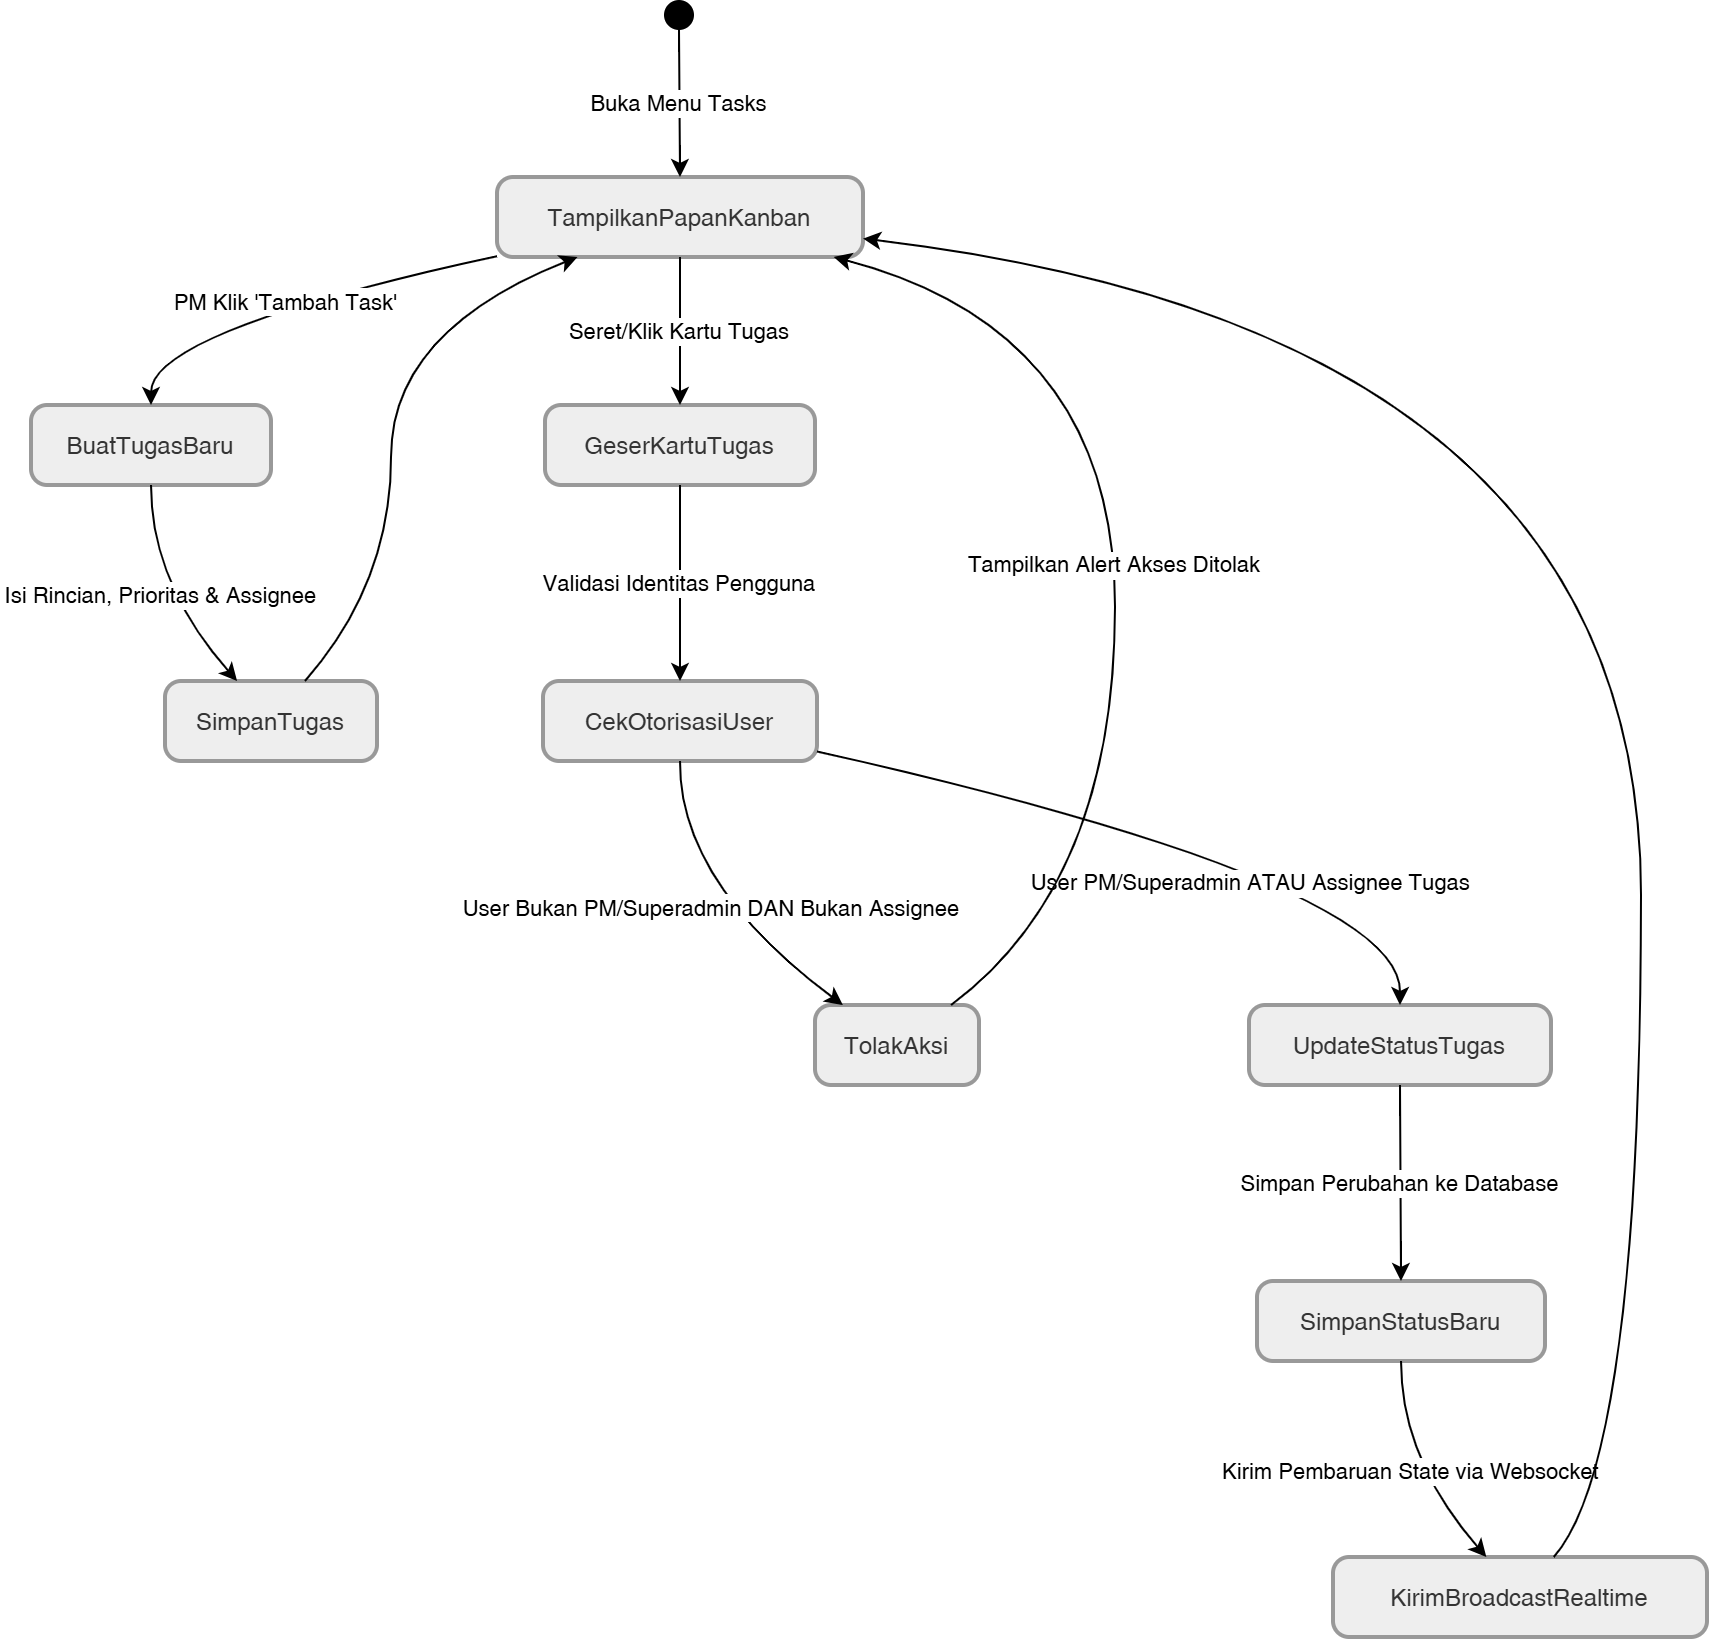

The diagram above was exported from draw.io. Its source (the exported page's mxGraphModel, read from the mxfile embedded in the PNG):
<mxGraphModel dx="1572" dy="868" grid="1" gridSize="10" guides="1" tooltips="1" connect="1" arrows="1" fold="1" page="1" pageScale="1" pageWidth="850" pageHeight="1100" math="0" shadow="0">
  <root>
    <mxCell id="0" />
    <mxCell id="1" parent="0" />
    <mxCell id="2" parent="1" style="ellipse;fillColor=strokeColor;fontColor=light-dark(#333333,#cccccc);" value="" vertex="1">
      <mxGeometry height="14" width="14" x="337" y="20" as="geometry" />
    </mxCell>
    <mxCell id="3" parent="1" style="rounded=1;arcSize=20;strokeWidth=2;fillColor=light-dark(#eeeeee,#1f2020);strokeColor=light-dark(#999999,#cccccc);fontColor=light-dark(#333333,#cccccc);" value="TampilkanPapanKanban" vertex="1">
      <mxGeometry height="40" width="183" x="253" y="108" as="geometry" />
    </mxCell>
    <mxCell id="4" parent="1" style="rounded=1;arcSize=20;strokeWidth=2;fillColor=light-dark(#eeeeee,#1f2020);strokeColor=light-dark(#999999,#cccccc);fontColor=light-dark(#333333,#cccccc);" value="BuatTugasBaru" vertex="1">
      <mxGeometry height="40" width="120" x="20" y="222" as="geometry" />
    </mxCell>
    <mxCell id="5" parent="1" style="rounded=1;arcSize=20;strokeWidth=2;fillColor=light-dark(#eeeeee,#1f2020);strokeColor=light-dark(#999999,#cccccc);fontColor=light-dark(#333333,#cccccc);" value="SimpanTugas" vertex="1">
      <mxGeometry height="40" width="106" x="87" y="360" as="geometry" />
    </mxCell>
    <mxCell id="6" parent="1" style="rounded=1;arcSize=20;strokeWidth=2;fillColor=light-dark(#eeeeee,#1f2020);strokeColor=light-dark(#999999,#cccccc);fontColor=light-dark(#333333,#cccccc);" value="GeserKartuTugas" vertex="1">
      <mxGeometry height="40" width="135" x="277" y="222" as="geometry" />
    </mxCell>
    <mxCell id="7" parent="1" style="rounded=1;arcSize=20;strokeWidth=2;fillColor=light-dark(#eeeeee,#1f2020);strokeColor=light-dark(#999999,#cccccc);fontColor=light-dark(#333333,#cccccc);" value="CekOtorisasiUser" vertex="1">
      <mxGeometry height="40" width="137" x="276" y="360" as="geometry" />
    </mxCell>
    <mxCell id="8" parent="1" style="rounded=1;arcSize=20;strokeWidth=2;fillColor=light-dark(#eeeeee,#1f2020);strokeColor=light-dark(#999999,#cccccc);fontColor=light-dark(#333333,#cccccc);" value="TolakAksi" vertex="1">
      <mxGeometry height="40" width="82" x="412" y="522" as="geometry" />
    </mxCell>
    <mxCell id="9" parent="1" style="rounded=1;arcSize=20;strokeWidth=2;fillColor=light-dark(#eeeeee,#1f2020);strokeColor=light-dark(#999999,#cccccc);fontColor=light-dark(#333333,#cccccc);" value="UpdateStatusTugas" vertex="1">
      <mxGeometry height="40" width="151" x="629" y="522" as="geometry" />
    </mxCell>
    <mxCell id="10" parent="1" style="rounded=1;arcSize=20;strokeWidth=2;fillColor=light-dark(#eeeeee,#1f2020);strokeColor=light-dark(#999999,#cccccc);fontColor=light-dark(#333333,#cccccc);" value="SimpanStatusBaru" vertex="1">
      <mxGeometry height="40" width="144" x="633" y="660" as="geometry" />
    </mxCell>
    <mxCell id="11" parent="1" style="rounded=1;arcSize=20;strokeWidth=2;fillColor=light-dark(#eeeeee,#1f2020);strokeColor=light-dark(#999999,#cccccc);fontColor=light-dark(#333333,#cccccc);" value="KirimBroadcastRealtime" vertex="1">
      <mxGeometry height="40" width="187" x="671" y="798" as="geometry" />
    </mxCell>
    <mxCell id="12" edge="1" parent="1" source="2" style="curved=1;startArrow=none;;fillColor=none;;exitX=0.53;exitY=1;entryX=0.5;entryY=0;rounded=0;" target="3" value="Buka Menu Tasks">
      <mxGeometry relative="1" as="geometry">
        <Array as="points" />
      </mxGeometry>
    </mxCell>
    <mxCell id="13" edge="1" parent="1" source="3" style="curved=1;startArrow=none;;fillColor=none;;exitX=0;exitY=0.99;entryX=0.5;entryY=0;rounded=0;" target="4" value="PM Klik 'Tambah Task'">
      <mxGeometry relative="1" as="geometry">
        <Array as="points">
          <mxPoint x="80" y="185" />
        </Array>
      </mxGeometry>
    </mxCell>
    <mxCell id="14" edge="1" parent="1" source="4" style="curved=1;startArrow=none;;fillColor=none;;exitX=0.5;exitY=1;entryX=0.34;entryY=0;rounded=0;" target="5" value="Isi Rincian, Prioritas &amp; Assignee">
      <mxGeometry relative="1" as="geometry">
        <Array as="points">
          <mxPoint x="80" y="311" />
        </Array>
      </mxGeometry>
    </mxCell>
    <mxCell id="15" edge="1" parent="1" source="5" style="curved=1;startArrow=none;;fillColor=none;;exitX=0.66;exitY=0;entryX=0.22;entryY=1;rounded=0;" target="3" value="">
      <mxGeometry relative="1" as="geometry">
        <Array as="points">
          <mxPoint x="200" y="311" />
          <mxPoint x="200" y="185" />
        </Array>
      </mxGeometry>
    </mxCell>
    <mxCell id="16" edge="1" parent="1" source="3" style="curved=1;startArrow=none;;fillColor=none;;exitX=0.5;exitY=1;entryX=0.5;entryY=0;rounded=0;" target="6" value="Seret/Klik Kartu Tugas">
      <mxGeometry relative="1" as="geometry">
        <Array as="points" />
      </mxGeometry>
    </mxCell>
    <mxCell id="17" edge="1" parent="1" source="6" style="curved=1;startArrow=none;;fillColor=none;;exitX=0.5;exitY=1;entryX=0.5;entryY=0;rounded=0;" target="7" value="Validasi Identitas Pengguna">
      <mxGeometry relative="1" as="geometry">
        <Array as="points" />
      </mxGeometry>
    </mxCell>
    <mxCell id="18" edge="1" parent="1" source="7" style="curved=1;startArrow=none;;fillColor=none;;exitX=0.5;exitY=1;entryX=0.17;entryY=0;rounded=0;" target="8" value="User Bukan PM/Superadmin DAN Bukan Assignee">
      <mxGeometry relative="1" as="geometry">
        <Array as="points">
          <mxPoint x="344" y="461" />
        </Array>
      </mxGeometry>
    </mxCell>
    <mxCell id="19" edge="1" parent="1" source="7" style="curved=1;startArrow=none;;fillColor=none;;exitX=1;exitY=0.88;entryX=0.5;entryY=0;rounded=0;" target="9" value="User PM/Superadmin ATAU Assignee Tugas">
      <mxGeometry relative="1" x="0.2541" y="-16" as="geometry">
        <mxPoint as="offset" />
        <Array as="points">
          <mxPoint x="705" y="461" />
        </Array>
      </mxGeometry>
    </mxCell>
    <mxCell id="20" edge="1" parent="1" source="8" style="curved=1;startArrow=none;;fillColor=none;;exitX=0.83;exitY=0;entryX=0.92;entryY=1;rounded=0;" target="3" value="Tampilkan Alert Akses Ditolak">
      <mxGeometry relative="1" as="geometry">
        <Array as="points">
          <mxPoint x="562" y="461" />
          <mxPoint x="562" y="185" />
        </Array>
      </mxGeometry>
    </mxCell>
    <mxCell id="21" edge="1" parent="1" source="9" style="curved=1;startArrow=none;;fillColor=none;;exitX=0.5;exitY=1;entryX=0.5;entryY=0;rounded=0;" target="10" value="Simpan Perubahan ke Database">
      <mxGeometry relative="1" as="geometry">
        <Array as="points" />
      </mxGeometry>
    </mxCell>
    <mxCell id="22" edge="1" parent="1" source="10" style="curved=1;startArrow=none;;fillColor=none;;exitX=0.5;exitY=1;entryX=0.41;entryY=0;rounded=0;" target="11" value="Kirim Pembaruan State via Websocket">
      <mxGeometry relative="1" as="geometry">
        <Array as="points">
          <mxPoint x="705" y="749" />
        </Array>
      </mxGeometry>
    </mxCell>
    <mxCell id="23" edge="1" parent="1" source="11" style="curved=1;startArrow=none;;fillColor=none;;exitX=0.59;exitY=0;entryX=1;entryY=0.77;rounded=0;" target="3" value="">
      <mxGeometry relative="1" as="geometry">
        <Array as="points">
          <mxPoint x="825" y="749" />
          <mxPoint x="825" y="185" />
        </Array>
      </mxGeometry>
    </mxCell>
  </root>
</mxGraphModel>